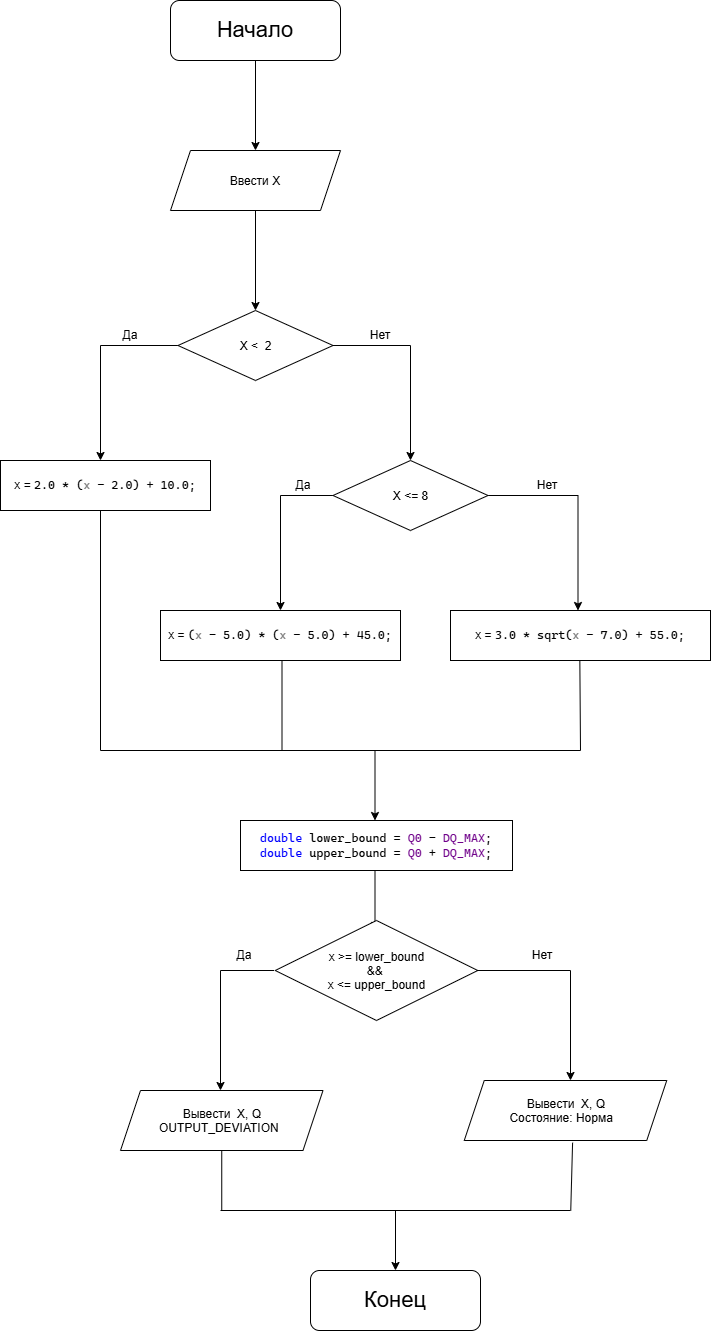

The diagram above was exported from draw.io. Its source (the exported page's mxGraphModel, read from the mxfile embedded in the PNG):
<mxGraphModel dx="2886" dy="1382" grid="1" gridSize="10" guides="1" tooltips="1" connect="1" arrows="1" fold="1" page="1" pageScale="1" pageWidth="827" pageHeight="1169" math="0" shadow="0">
  <root>
    <mxCell id="0" />
    <mxCell id="1" parent="0" />
    <mxCell id="cSeCPX3jDHTcDAWG0FOH-1" edge="1" parent="1" source="cSeCPX3jDHTcDAWG0FOH-2" style="edgeStyle=orthogonalEdgeStyle;rounded=0;orthogonalLoop=1;jettySize=auto;html=1;exitX=0.5;exitY=1;exitDx=0;exitDy=0;">
      <mxGeometry relative="1" as="geometry">
        <mxPoint x="505" y="340" as="targetPoint" />
      </mxGeometry>
    </mxCell>
    <mxCell id="cSeCPX3jDHTcDAWG0FOH-2" parent="1" style="rounded=1;whiteSpace=wrap;html=1;" value="&lt;font style=&quot;font-size: 22px;&quot;&gt;Начало&lt;/font&gt;" vertex="1">
      <mxGeometry height="60" width="170" x="420" y="190" as="geometry" />
    </mxCell>
    <mxCell id="cSeCPX3jDHTcDAWG0FOH-3" edge="1" parent="1" source="cSeCPX3jDHTcDAWG0FOH-4" style="edgeStyle=orthogonalEdgeStyle;rounded=0;orthogonalLoop=1;jettySize=auto;html=1;exitX=0.5;exitY=1;exitDx=0;exitDy=0;">
      <mxGeometry relative="1" as="geometry">
        <mxPoint x="505" y="500" as="targetPoint" />
      </mxGeometry>
    </mxCell>
    <mxCell id="cSeCPX3jDHTcDAWG0FOH-4" parent="1" style="shape=parallelogram;perimeter=parallelogramPerimeter;whiteSpace=wrap;html=1;shapeInside=1;fixedSize=1;strokeColor=default;" value="Ввести X" vertex="1">
      <mxGeometry height="60" width="170" x="420" y="340" as="geometry" />
    </mxCell>
    <mxCell id="cSeCPX3jDHTcDAWG0FOH-5" edge="1" parent="1" source="cSeCPX3jDHTcDAWG0FOH-6" style="edgeStyle=orthogonalEdgeStyle;rounded=0;orthogonalLoop=1;jettySize=auto;html=1;exitX=0;exitY=0.5;exitDx=0;exitDy=0;entryX=0.5;entryY=0;entryDx=0;entryDy=0;">
      <mxGeometry relative="1" as="geometry">
        <mxPoint x="350" y="650" as="targetPoint" />
      </mxGeometry>
    </mxCell>
    <mxCell id="cSeCPX3jDHTcDAWG0FOH-6" parent="1" style="rhombus;whiteSpace=wrap;html=1;shapeInside=1;" value="&lt;div&gt;X &amp;lt;&amp;nbsp; 2&lt;/div&gt;" vertex="1">
      <mxGeometry height="70" width="155" x="427.5" y="500" as="geometry" />
    </mxCell>
    <mxCell id="cSeCPX3jDHTcDAWG0FOH-7" edge="1" parent="1" source="cSeCPX3jDHTcDAWG0FOH-6" style="edgeStyle=orthogonalEdgeStyle;rounded=0;orthogonalLoop=1;jettySize=auto;html=1;exitX=1;exitY=0.5;exitDx=0;exitDy=0;entryX=0.5;entryY=0;entryDx=0;entryDy=0;">
      <mxGeometry relative="1" as="geometry">
        <mxPoint x="580" y="540" as="sourcePoint" />
        <mxPoint x="660" y="650" as="targetPoint" />
      </mxGeometry>
    </mxCell>
    <mxCell id="cSeCPX3jDHTcDAWG0FOH-8" parent="1" style="text;html=1;whiteSpace=wrap;strokeColor=none;fillColor=none;align=center;verticalAlign=middle;rounded=0;" value="Да" vertex="1">
      <mxGeometry height="30" width="60" x="350" y="510" as="geometry" />
    </mxCell>
    <mxCell id="cSeCPX3jDHTcDAWG0FOH-9" parent="1" style="text;html=1;whiteSpace=wrap;strokeColor=none;fillColor=none;align=center;verticalAlign=middle;rounded=0;" value="Нет" vertex="1">
      <mxGeometry height="30" width="60" x="600" y="510" as="geometry" />
    </mxCell>
    <mxCell id="cSeCPX3jDHTcDAWG0FOH-10" edge="1" parent="1" style="endArrow=none;html=1;rounded=0;entryX=0.5;entryY=1;entryDx=0;entryDy=0;" value="">
      <mxGeometry height="50" relative="1" width="50" as="geometry">
        <mxPoint x="350" y="940" as="sourcePoint" />
        <mxPoint x="350" y="700" as="targetPoint" />
      </mxGeometry>
    </mxCell>
    <mxCell id="cSeCPX3jDHTcDAWG0FOH-11" edge="1" parent="1" style="endArrow=classic;html=1;rounded=0;" value="">
      <mxGeometry height="50" relative="1" width="50" as="geometry">
        <mxPoint x="645" y="1400" as="sourcePoint" />
        <mxPoint x="645" y="1460" as="targetPoint" />
      </mxGeometry>
    </mxCell>
    <mxCell id="cSeCPX3jDHTcDAWG0FOH-12" parent="1" style="rounded=1;whiteSpace=wrap;html=1;" value="&lt;span style=&quot;font-size: 22px;&quot;&gt;Конец&lt;/span&gt;" vertex="1">
      <mxGeometry height="60" width="170" x="560" y="1460" as="geometry" />
    </mxCell>
    <mxCell id="cSeCPX3jDHTcDAWG0FOH-13" edge="1" parent="1" source="cSeCPX3jDHTcDAWG0FOH-15" style="edgeStyle=orthogonalEdgeStyle;rounded=0;orthogonalLoop=1;jettySize=auto;html=1;exitX=0;exitY=0.5;exitDx=0;exitDy=0;entryX=0.5;entryY=0;entryDx=0;entryDy=0;">
      <mxGeometry relative="1" x="0.1463" as="geometry">
        <mxPoint x="557.5" y="685" as="sourcePoint" />
        <mxPoint x="530" y="800" as="targetPoint" />
      </mxGeometry>
    </mxCell>
    <mxCell id="cSeCPX3jDHTcDAWG0FOH-14" edge="1" parent="1" source="cSeCPX3jDHTcDAWG0FOH-15" style="edgeStyle=orthogonalEdgeStyle;rounded=0;orthogonalLoop=1;jettySize=auto;html=1;exitX=1;exitY=0.5;exitDx=0;exitDy=0;entryX=0.5;entryY=0;entryDx=0;entryDy=0;">
      <mxGeometry relative="1" x="-0.5221" as="geometry">
        <mxPoint x="750" y="685" as="sourcePoint" />
        <mxPoint x="827.5" y="800" as="targetPoint" />
      </mxGeometry>
    </mxCell>
    <mxCell id="cSeCPX3jDHTcDAWG0FOH-15" parent="1" style="rhombus;whiteSpace=wrap;html=1;shapeInside=1;" value="&lt;div&gt;X &amp;lt;= 8&lt;/div&gt;" vertex="1">
      <mxGeometry height="70" width="155" x="582.5" y="650" as="geometry" />
    </mxCell>
    <mxCell id="cSeCPX3jDHTcDAWG0FOH-16" parent="1" style="text;html=1;whiteSpace=wrap;strokeColor=none;fillColor=none;align=center;verticalAlign=middle;rounded=0;" value="Да" vertex="1">
      <mxGeometry height="30" width="60" x="522.5" y="660" as="geometry" />
    </mxCell>
    <mxCell id="cSeCPX3jDHTcDAWG0FOH-20" edge="1" parent="1" style="endArrow=none;html=1;rounded=0;entryX=0.5;entryY=1;entryDx=0;entryDy=0;" value="">
      <mxGeometry height="50" relative="1" width="50" as="geometry">
        <mxPoint x="531.5" y="940" as="sourcePoint" />
        <mxPoint x="531.5" y="850" as="targetPoint" />
      </mxGeometry>
    </mxCell>
    <mxCell id="cSeCPX3jDHTcDAWG0FOH-21" edge="1" parent="1" style="endArrow=none;html=1;rounded=0;entryX=0.594;entryY=1.008;entryDx=0;entryDy=0;" value="">
      <mxGeometry height="50" relative="1" width="50" as="geometry">
        <mxPoint x="830" y="940" as="sourcePoint" />
        <mxPoint x="829.340551" y="850" as="targetPoint" />
      </mxGeometry>
    </mxCell>
    <mxCell id="cSeCPX3jDHTcDAWG0FOH-22" edge="1" parent="1" style="endArrow=none;html=1;rounded=0;" value="">
      <mxGeometry height="50" relative="1" width="50" as="geometry">
        <mxPoint x="350" y="940" as="sourcePoint" />
        <mxPoint x="830" y="940" as="targetPoint" />
      </mxGeometry>
    </mxCell>
    <mxCell id="cSeCPX3jDHTcDAWG0FOH-25" parent="1" style="text;html=1;whiteSpace=wrap;strokeColor=none;fillColor=none;align=center;verticalAlign=middle;rounded=0;" value="Нет" vertex="1">
      <mxGeometry height="30" width="60" x="767" y="660" as="geometry" />
    </mxCell>
    <mxCell id="cSeCPX3jDHTcDAWG0FOH-26" edge="1" parent="1" style="endArrow=classic;html=1;rounded=0;defaultLabelBackgroundColor=page;" value="">
      <mxGeometry height="50" relative="1" width="50" as="geometry">
        <mxPoint x="624.5" y="940" as="sourcePoint" />
        <mxPoint x="624.5" y="1010" as="targetPoint" />
      </mxGeometry>
    </mxCell>
    <mxCell id="cSeCPX3jDHTcDAWG0FOH-27" parent="1" style="rounded=0;whiteSpace=wrap;html=1;align=center;" value="&lt;pre style=&quot;font-family: &amp;quot;Cascadia Mono&amp;quot;; font-size: 9pt;&quot;&gt;&lt;span style=&quot;color: rgb(0, 0, 255);&quot;&gt;double&lt;/span&gt; lower_bound = &lt;span style=&quot;color: rgb(111, 0, 138);&quot;&gt;Q0&lt;/span&gt; - &lt;span style=&quot;color: rgb(111, 0, 138);&quot;&gt;DQ_MAX&lt;/span&gt;;&lt;br&gt;&lt;span style=&quot;color: rgb(0, 0, 255);&quot;&gt;double&lt;/span&gt; upper_bound = &lt;span style=&quot;color: rgb(111, 0, 138);&quot;&gt;Q0&lt;/span&gt; + &lt;span style=&quot;color: rgb(111, 0, 138);&quot;&gt;DQ_MAX&lt;/span&gt;;&lt;/pre&gt;" vertex="1">
      <mxGeometry height="50" width="272" x="490" y="1010" as="geometry" />
    </mxCell>
    <mxCell id="cSeCPX3jDHTcDAWG0FOH-28" edge="1" parent="1" style="endArrow=classic;html=1;rounded=0;" value="">
      <mxGeometry height="50" relative="1" width="50" as="geometry">
        <mxPoint x="624.5" y="1060" as="sourcePoint" />
        <mxPoint x="624.5" y="1120" as="targetPoint" />
      </mxGeometry>
    </mxCell>
    <mxCell id="cSeCPX3jDHTcDAWG0FOH-30" parent="1" style="rhombus;whiteSpace=wrap;html=1;shapeInside=1;" value="x &amp;gt;= lower_bound &amp;amp;&amp;amp;&amp;nbsp;&lt;div&gt;x &amp;lt;= upper_bound&lt;/div&gt;" vertex="1">
      <mxGeometry height="100" width="202.5" x="524.75" y="1110" as="geometry" />
    </mxCell>
    <mxCell id="cSeCPX3jDHTcDAWG0FOH-31" edge="1" parent="1" style="edgeStyle=orthogonalEdgeStyle;rounded=0;orthogonalLoop=1;jettySize=auto;html=1;exitX=0;exitY=0.5;exitDx=0;exitDy=0;">
      <mxGeometry relative="1" x="0.1142" as="geometry">
        <mxPoint x="523.75" y="1160" as="sourcePoint" />
        <mxPoint x="470" y="1280" as="targetPoint" />
      </mxGeometry>
    </mxCell>
    <mxCell id="cSeCPX3jDHTcDAWG0FOH-32" edge="1" parent="1" style="edgeStyle=orthogonalEdgeStyle;rounded=0;orthogonalLoop=1;jettySize=auto;html=1;exitX=1;exitY=0.5;exitDx=0;exitDy=0;">
      <mxGeometry relative="1" x="-0.519" as="geometry">
        <mxPoint x="726.25" y="1160" as="sourcePoint" />
        <mxPoint x="820" y="1270" as="targetPoint" />
      </mxGeometry>
    </mxCell>
    <mxCell id="cSeCPX3jDHTcDAWG0FOH-33" parent="1" style="text;html=1;whiteSpace=wrap;strokeColor=none;fillColor=none;align=center;verticalAlign=middle;rounded=0;" value="Нет" vertex="1">
      <mxGeometry height="30" width="60" x="762" y="1130" as="geometry" />
    </mxCell>
    <mxCell id="cSeCPX3jDHTcDAWG0FOH-34" parent="1" style="text;html=1;whiteSpace=wrap;strokeColor=none;fillColor=none;align=center;verticalAlign=middle;rounded=0;" value="Да" vertex="1">
      <mxGeometry height="30" width="60" x="463.75" y="1130" as="geometry" />
    </mxCell>
    <mxCell id="cSeCPX3jDHTcDAWG0FOH-35" parent="1" style="shape=parallelogram;perimeter=parallelogramPerimeter;whiteSpace=wrap;html=1;shapeInside=1;fixedSize=1;strokeColor=default;" value="Вывести&amp;nbsp; X, Q&amp;nbsp;&lt;br&gt;&lt;font color=&quot;#808080&quot; face=&quot;Helvetica&quot;&gt;&lt;span style=&quot;color: rgb(0, 0, 0); text-align: start; caret-color: rgb(0, 0, 0); white-space: pre-wrap; background-color: rgb(255, 255, 255);&quot;&gt;OUTPUT_DEVIATION&lt;/span&gt;&lt;/font&gt;" vertex="1">
      <mxGeometry height="60" width="202.5" x="370" y="1280" as="geometry" />
    </mxCell>
    <mxCell id="cSeCPX3jDHTcDAWG0FOH-36" parent="1" style="shape=parallelogram;perimeter=parallelogramPerimeter;whiteSpace=wrap;html=1;shapeInside=1;fixedSize=1;strokeColor=default;" value="Вывести&amp;nbsp; X, Q&amp;nbsp;&lt;div&gt;&lt;span style=&quot;text-decoration-line: inherit; background-color: transparent; color: light-dark(#000000, var(--ge-light-color, #ffffff));&quot;&gt;Состояние: Норма&lt;/span&gt;&lt;span style=&quot;text-decoration-line: inherit; background-color: transparent; color: light-dark(#000000, var(--ge-light-color, #ffffff));&quot;&gt;&amp;nbsp;&lt;/span&gt;&lt;/div&gt;" vertex="1">
      <mxGeometry height="60" width="202.5" x="713.75" y="1270" as="geometry" />
    </mxCell>
    <mxCell id="cSeCPX3jDHTcDAWG0FOH-39" edge="1" parent="1" style="endArrow=none;html=1;rounded=0;defaultLabelBackgroundColor=page;" value="">
      <mxGeometry height="50" relative="1" width="50" as="geometry">
        <mxPoint x="470" y="1400" as="sourcePoint" />
        <mxPoint x="820" y="1400" as="targetPoint" />
      </mxGeometry>
    </mxCell>
    <mxCell id="cSeCPX3jDHTcDAWG0FOH-40" edge="1" parent="1" source="cSeCPX3jDHTcDAWG0FOH-35" style="endArrow=none;html=1;rounded=0;defaultLabelBackgroundColor=page;exitX=0.5;exitY=1;exitDx=0;exitDy=0;" value="">
      <mxGeometry height="50" relative="1" width="50" as="geometry">
        <mxPoint x="630" y="1200" as="sourcePoint" />
        <mxPoint x="471.25" y="1400" as="targetPoint" />
      </mxGeometry>
    </mxCell>
    <mxCell id="cSeCPX3jDHTcDAWG0FOH-41" edge="1" parent="1" source="cSeCPX3jDHTcDAWG0FOH-36" style="endArrow=none;html=1;rounded=0;defaultLabelBackgroundColor=page;exitX=0.535;exitY=1.036;exitDx=0;exitDy=0;exitPerimeter=0;" value="">
      <mxGeometry height="50" relative="1" width="50" as="geometry">
        <mxPoint x="820" y="1340" as="sourcePoint" />
        <mxPoint x="820.25" y="1400" as="targetPoint" />
      </mxGeometry>
    </mxCell>
    <mxCell id="cSeCPX3jDHTcDAWG0FOH-42" parent="1" style="rounded=0;whiteSpace=wrap;html=1;" value="x =&amp;nbsp;&lt;span style=&quot;font-family: &amp;quot;Cascadia Mono&amp;quot;; font-size: 9pt; background-color: transparent; color: light-dark(#000000, var(--ge-light-color, #ffffff));&quot;&gt;2.0 * (&lt;/span&gt;&lt;span style=&quot;font-family: &amp;quot;Cascadia Mono&amp;quot;; font-size: 9pt; background-color: transparent; color: rgb(128, 128, 128);&quot;&gt;x&lt;/span&gt;&lt;span style=&quot;font-family: &amp;quot;Cascadia Mono&amp;quot;; font-size: 9pt; background-color: transparent; color: light-dark(#000000, var(--ge-light-color, #ffffff));&quot;&gt; - 2.0) + 10.0;&lt;/span&gt;" vertex="1">
      <mxGeometry height="50" width="210" x="250" y="650" as="geometry" />
    </mxCell>
    <mxCell id="cSeCPX3jDHTcDAWG0FOH-43" parent="1" style="rounded=0;whiteSpace=wrap;html=1;" value="x =&amp;nbsp;&lt;span style=&quot;font-family: &amp;quot;Cascadia Mono&amp;quot;; font-size: 9pt; background-color: transparent; color: light-dark(#000000, var(--ge-light-color, #ffffff));&quot;&gt;(&lt;/span&gt;&lt;span style=&quot;font-family: &amp;quot;Cascadia Mono&amp;quot;; font-size: 9pt; background-color: transparent; color: rgb(128, 128, 128);&quot;&gt;x&lt;/span&gt;&lt;span style=&quot;font-family: &amp;quot;Cascadia Mono&amp;quot;; font-size: 9pt; background-color: transparent; color: light-dark(#000000, var(--ge-light-color, #ffffff));&quot;&gt; - 5.0) * (&lt;/span&gt;&lt;span style=&quot;font-family: &amp;quot;Cascadia Mono&amp;quot;; font-size: 9pt; background-color: transparent; color: rgb(128, 128, 128);&quot;&gt;x&lt;/span&gt;&lt;span style=&quot;font-family: &amp;quot;Cascadia Mono&amp;quot;; font-size: 9pt; background-color: transparent; color: light-dark(#000000, var(--ge-light-color, #ffffff));&quot;&gt; - 5.0) + 45.0;&lt;/span&gt;" vertex="1">
      <mxGeometry height="50" width="240" x="410" y="800" as="geometry" />
    </mxCell>
    <mxCell id="cSeCPX3jDHTcDAWG0FOH-44" parent="1" style="rounded=0;whiteSpace=wrap;html=1;" value="x =&amp;nbsp;&lt;span style=&quot;font-family: &amp;quot;Cascadia Mono&amp;quot;; font-size: 9pt; background-color: transparent; color: light-dark(#000000, var(--ge-light-color, #ffffff));&quot;&gt;3.0 * sqrt(&lt;/span&gt;&lt;span style=&quot;font-family: &amp;quot;Cascadia Mono&amp;quot;; font-size: 9pt; background-color: transparent; color: rgb(128, 128, 128);&quot;&gt;x&lt;/span&gt;&lt;span style=&quot;font-family: &amp;quot;Cascadia Mono&amp;quot;; font-size: 9pt; background-color: transparent; color: light-dark(#000000, var(--ge-light-color, #ffffff));&quot;&gt; - 7.0) + 55.0;&lt;/span&gt;" vertex="1">
      <mxGeometry height="50" width="260" x="700" y="800" as="geometry" />
    </mxCell>
  </root>
</mxGraphModel>